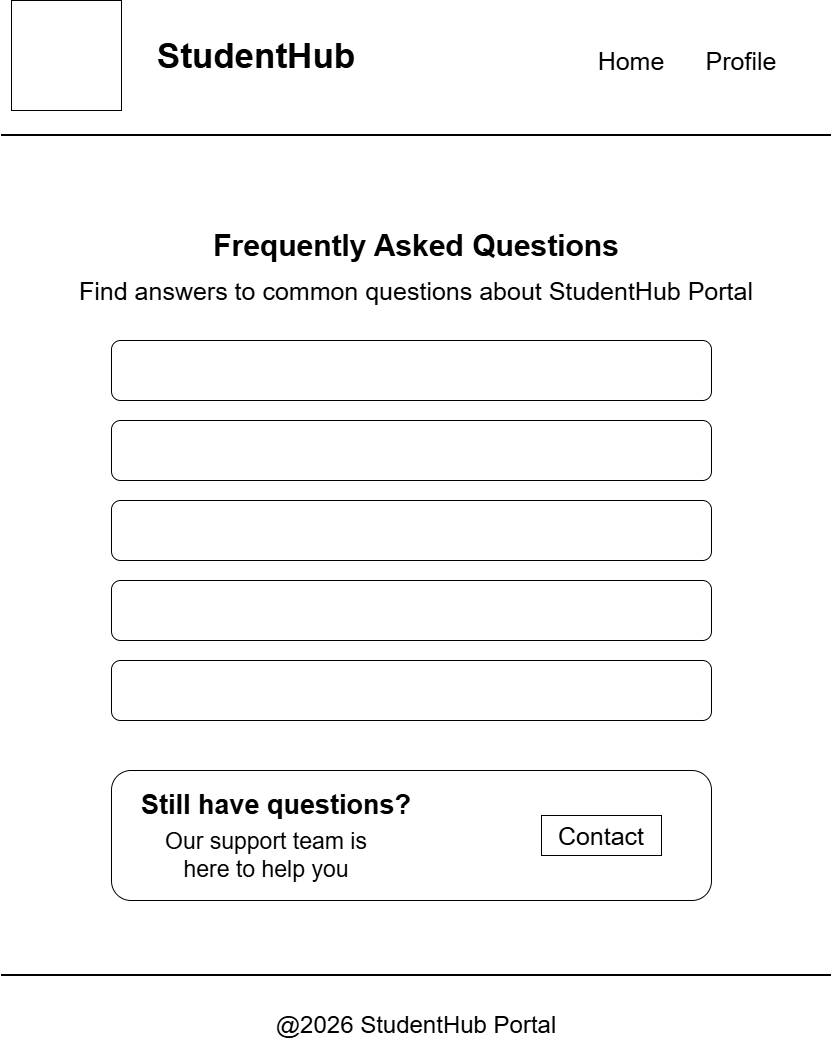

The diagram above was exported from draw.io. Its source (the exported page's mxGraphModel, read from the mxfile embedded in the PNG):
<mxGraphModel dx="774" dy="459" grid="0" gridSize="10" guides="1" tooltips="1" connect="1" arrows="1" fold="1" page="1" pageScale="1" pageWidth="850" pageHeight="1100" math="0" shadow="0">
  <root>
    <mxCell id="0" />
    <mxCell id="1" parent="0" />
    <mxCell id="j-iJyqRC0Fm1Qp-ulLpG-1" parent="1" style="whiteSpace=wrap;html=1;aspect=fixed;" value="" vertex="1">
      <mxGeometry height="110" width="110" x="20" y="20" as="geometry" />
    </mxCell>
    <mxCell id="j-iJyqRC0Fm1Qp-ulLpG-2" parent="1" style="line;strokeWidth=2;html=1;" value="" vertex="1">
      <mxGeometry height="10" width="830" x="10" y="150" as="geometry" />
    </mxCell>
    <mxCell id="BoAT41WX24ZZoOdKpiYb-1" parent="1" style="text;html=1;whiteSpace=wrap;strokeColor=none;fillColor=none;align=center;verticalAlign=middle;rounded=0;" value="&lt;font style=&quot;font-size: 35px;&quot;&gt;&lt;b style=&quot;&quot;&gt;StudentHub&lt;/b&gt;&lt;/font&gt;" vertex="1">
      <mxGeometry height="30" width="350" x="90" y="60" as="geometry" />
    </mxCell>
    <mxCell id="-HCqRH94dXGN5e0PIWlN-1" parent="1" style="text;html=1;whiteSpace=wrap;strokeColor=none;fillColor=none;align=center;verticalAlign=middle;rounded=0;" value="&lt;font style=&quot;font-size: 25px;&quot;&gt;Home&lt;/font&gt;" vertex="1">
      <mxGeometry height="30" width="60" x="610" y="65" as="geometry" />
    </mxCell>
    <mxCell id="poJS9E0y-QgGob4X16dk-1" parent="1" style="text;html=1;whiteSpace=wrap;strokeColor=none;fillColor=none;align=center;verticalAlign=middle;rounded=0;" value="&lt;font style=&quot;font-size: 25px;&quot;&gt;Profile&lt;/font&gt;" vertex="1">
      <mxGeometry height="40" width="60" x="720" y="60" as="geometry" />
    </mxCell>
    <mxCell id="cyRFMqq6nq-Pa23TBq3q-1" parent="1" style="line;strokeWidth=2;html=1;" value="" vertex="1">
      <mxGeometry height="10" width="830" x="10" y="990" as="geometry" />
    </mxCell>
    <mxCell id="kYecl97rxXQ3b0zTfvpq-1" parent="1" style="text;html=1;whiteSpace=wrap;strokeColor=none;fillColor=none;align=center;verticalAlign=middle;rounded=0;" value="&lt;font style=&quot;font-size: 24px;&quot;&gt;@2026 StudentHub Portal&lt;/font&gt;" vertex="1">
      <mxGeometry height="30" width="460" x="195" y="1030" as="geometry" />
    </mxCell>
    <mxCell id="vARcQLoqIVWfDSEHcDQV-1" parent="1" style="text;html=1;whiteSpace=wrap;strokeColor=none;fillColor=none;align=center;verticalAlign=middle;rounded=0;" value="&lt;b&gt;&lt;font style=&quot;font-size: 30px;&quot;&gt;Frequently Asked Questions&lt;/font&gt;&lt;/b&gt;" vertex="1">
      <mxGeometry height="30" width="600" x="125" y="250" as="geometry" />
    </mxCell>
    <mxCell id="vARcQLoqIVWfDSEHcDQV-2" parent="1" style="text;html=1;whiteSpace=wrap;strokeColor=none;fillColor=none;align=center;verticalAlign=middle;rounded=0;" value="&lt;font style=&quot;font-size: 25px;&quot;&gt;Find answers to common questions about StudentHub Portal&lt;/font&gt;" vertex="1">
      <mxGeometry height="60" width="690" x="80" y="280" as="geometry" />
    </mxCell>
    <mxCell id="vARcQLoqIVWfDSEHcDQV-3" parent="1" style="rounded=1;whiteSpace=wrap;html=1;" value="" vertex="1">
      <mxGeometry height="60" width="600" x="120" y="360" as="geometry" />
    </mxCell>
    <mxCell id="vARcQLoqIVWfDSEHcDQV-4" parent="1" style="rounded=1;whiteSpace=wrap;html=1;" value="" vertex="1">
      <mxGeometry height="60" width="600" x="120" y="440" as="geometry" />
    </mxCell>
    <mxCell id="vARcQLoqIVWfDSEHcDQV-5" parent="1" style="rounded=1;whiteSpace=wrap;html=1;" value="" vertex="1">
      <mxGeometry height="60" width="600" x="120" y="520" as="geometry" />
    </mxCell>
    <mxCell id="vARcQLoqIVWfDSEHcDQV-6" parent="1" style="rounded=1;whiteSpace=wrap;html=1;" value="" vertex="1">
      <mxGeometry height="60" width="600" x="120" y="600" as="geometry" />
    </mxCell>
    <mxCell id="vARcQLoqIVWfDSEHcDQV-7" parent="1" style="rounded=1;whiteSpace=wrap;html=1;" value="" vertex="1">
      <mxGeometry height="60" width="600" x="120" y="680" as="geometry" />
    </mxCell>
    <mxCell id="vARcQLoqIVWfDSEHcDQV-8" parent="1" style="rounded=1;whiteSpace=wrap;html=1;" value="" vertex="1">
      <mxGeometry height="130" width="600" x="120" y="790" as="geometry" />
    </mxCell>
    <mxCell id="vARcQLoqIVWfDSEHcDQV-9" parent="1" style="text;html=1;whiteSpace=wrap;strokeColor=none;fillColor=none;align=center;verticalAlign=middle;rounded=0;" value="&lt;font style=&quot;font-size: 27px;&quot;&gt;&lt;b&gt;Still have questions?&lt;/b&gt;&lt;/font&gt;" vertex="1">
      <mxGeometry height="30" width="310" x="130" y="810" as="geometry" />
    </mxCell>
    <mxCell id="vARcQLoqIVWfDSEHcDQV-10" parent="1" style="text;html=1;whiteSpace=wrap;strokeColor=none;fillColor=none;align=center;verticalAlign=middle;rounded=0;" value="&lt;font style=&quot;font-size: 23px;&quot;&gt;Our support team is here to help you&lt;/font&gt;" vertex="1">
      <mxGeometry height="30" width="250" x="150" y="860" as="geometry" />
    </mxCell>
    <mxCell id="vARcQLoqIVWfDSEHcDQV-11" parent="1" style="rounded=0;whiteSpace=wrap;html=1;" value="" vertex="1">
      <mxGeometry height="40" width="120" x="550" y="835" as="geometry" />
    </mxCell>
    <mxCell id="xukXDWcJMwSKs_dN7yrA-1" parent="1" style="text;html=1;whiteSpace=wrap;strokeColor=none;fillColor=none;align=center;verticalAlign=middle;rounded=0;" value="&lt;font style=&quot;font-size: 25px;&quot;&gt;Contact&lt;/font&gt;" vertex="1">
      <mxGeometry height="30" width="100" x="560" y="840" as="geometry" />
    </mxCell>
  </root>
</mxGraphModel>